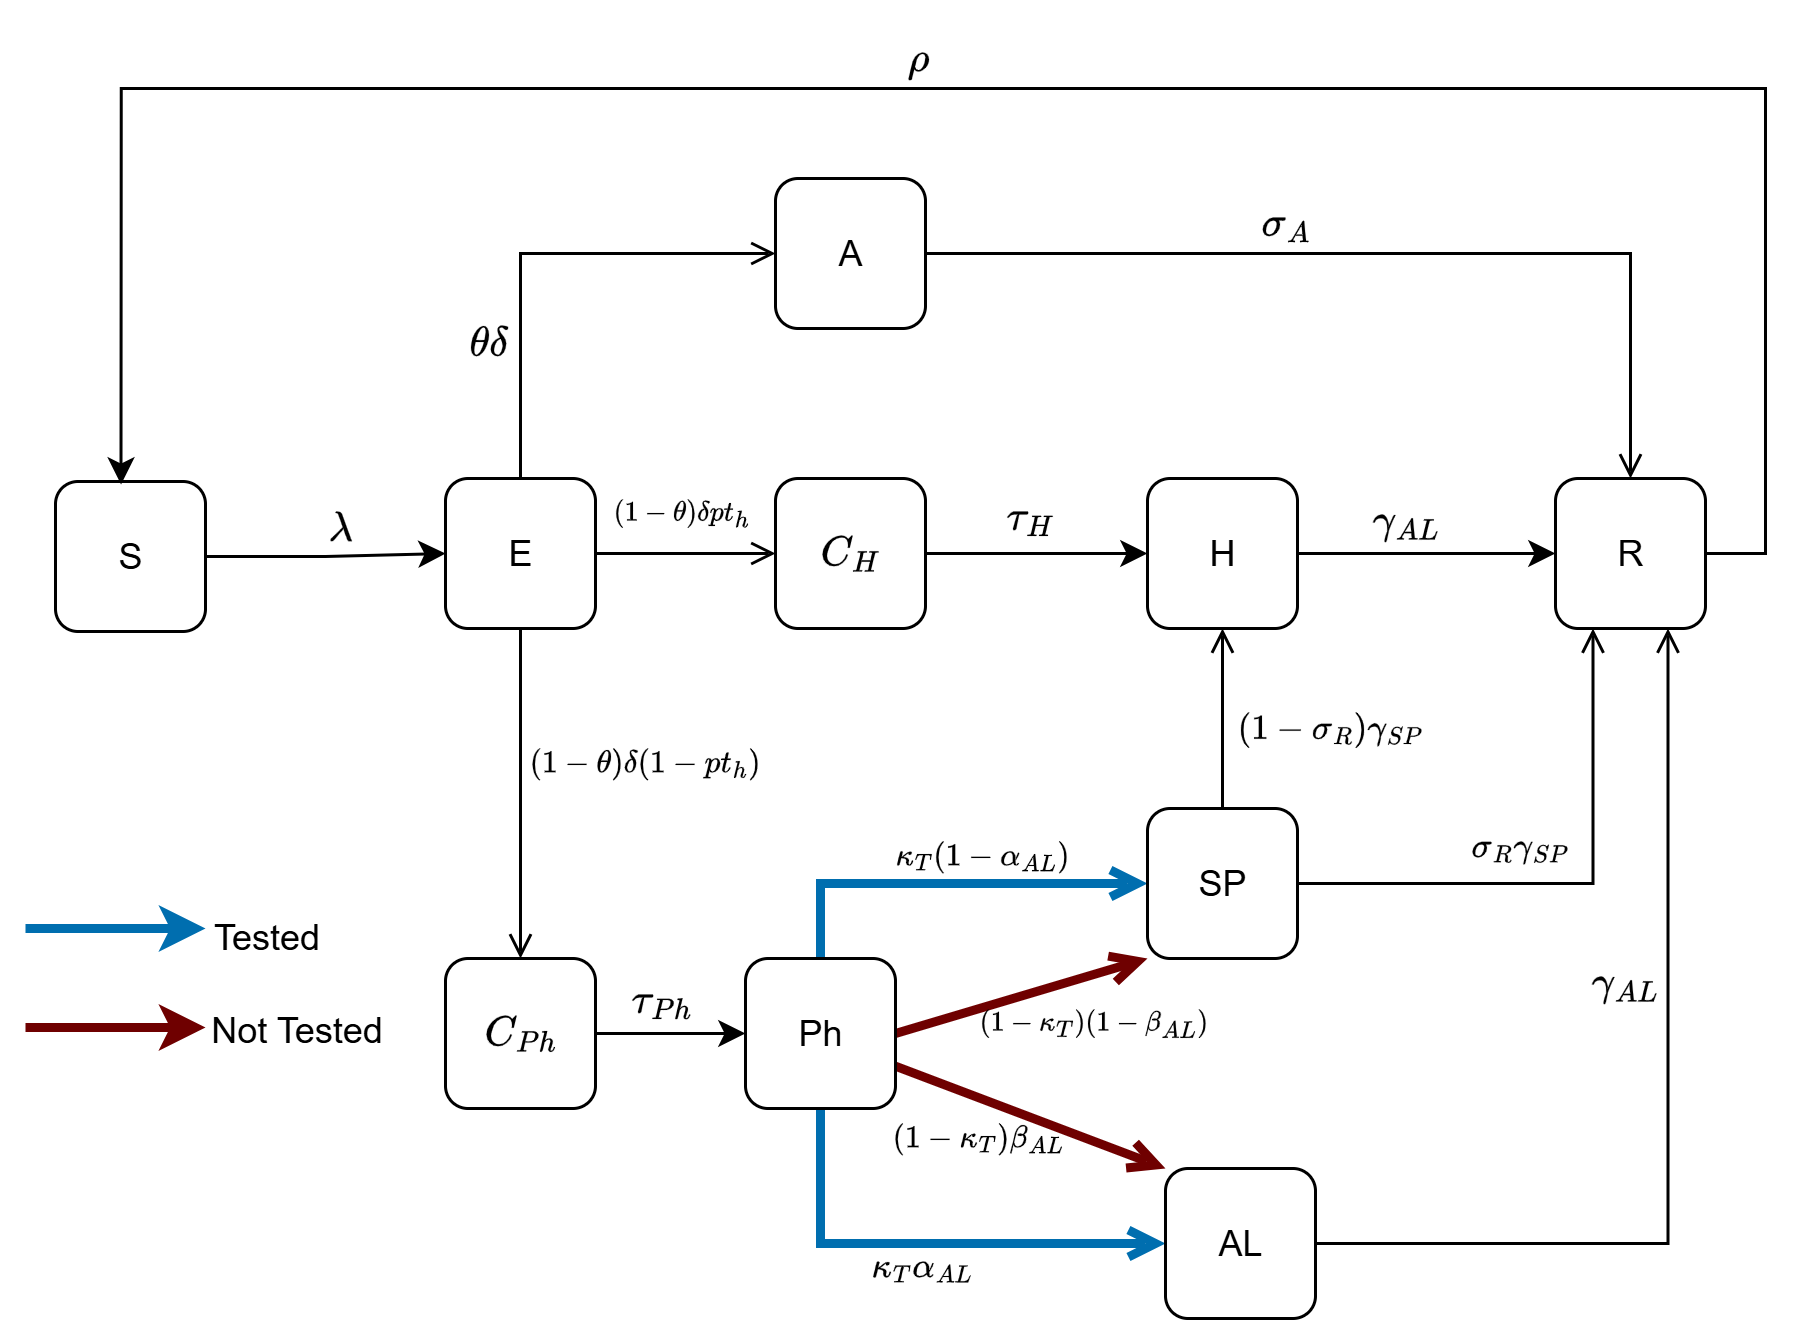

The diagram above was exported from draw.io. Its source (the exported page's mxGraphModel, read from the mxfile embedded in the PNG):
<mxGraphModel dx="815" dy="444" grid="1" gridSize="10" guides="1" tooltips="1" connect="1" arrows="1" fold="1" page="1" pageScale="1" pageWidth="827" pageHeight="1169" math="1" shadow="0">
  <root>
    <mxCell id="0" />
    <mxCell id="1" parent="0" />
    <mxCell id="PJr140ArrWtOxCjuzCnV-6" style="edgeStyle=orthogonalEdgeStyle;rounded=0;orthogonalLoop=1;jettySize=auto;html=1;exitX=1;exitY=0.5;exitDx=0;exitDy=0;entryX=0;entryY=0.5;entryDx=0;entryDy=0;" parent="1" source="PJr140ArrWtOxCjuzCnV-1" target="PJr140ArrWtOxCjuzCnV-2" edge="1">
      <mxGeometry relative="1" as="geometry" />
    </mxCell>
    <mxCell id="PJr140ArrWtOxCjuzCnV-1" value="S" style="rounded=1;whiteSpace=wrap;html=1;" parent="1" vertex="1">
      <mxGeometry x="50" y="191" width="50" height="50" as="geometry" />
    </mxCell>
    <mxCell id="PJr140ArrWtOxCjuzCnV-7" style="edgeStyle=orthogonalEdgeStyle;rounded=0;orthogonalLoop=1;jettySize=auto;html=1;exitX=0.5;exitY=0;exitDx=0;exitDy=0;entryX=0;entryY=0.5;entryDx=0;entryDy=0;endArrow=open;endFill=0;" parent="1" source="PJr140ArrWtOxCjuzCnV-2" target="PJr140ArrWtOxCjuzCnV-3" edge="1">
      <mxGeometry relative="1" as="geometry" />
    </mxCell>
    <mxCell id="PJr140ArrWtOxCjuzCnV-8" style="edgeStyle=orthogonalEdgeStyle;rounded=0;orthogonalLoop=1;jettySize=auto;html=1;exitX=1;exitY=0.5;exitDx=0;exitDy=0;entryX=0;entryY=0.5;entryDx=0;entryDy=0;endArrow=open;endFill=0;" parent="1" source="PJr140ArrWtOxCjuzCnV-2" target="PJr140ArrWtOxCjuzCnV-4" edge="1">
      <mxGeometry relative="1" as="geometry" />
    </mxCell>
    <mxCell id="PJr140ArrWtOxCjuzCnV-12" style="edgeStyle=orthogonalEdgeStyle;rounded=0;orthogonalLoop=1;jettySize=auto;html=1;exitX=0.5;exitY=1;exitDx=0;exitDy=0;entryX=0.5;entryY=0;entryDx=0;entryDy=0;endArrow=open;endFill=0;" parent="1" source="PJr140ArrWtOxCjuzCnV-2" target="PJr140ArrWtOxCjuzCnV-5" edge="1">
      <mxGeometry relative="1" as="geometry" />
    </mxCell>
    <mxCell id="PJr140ArrWtOxCjuzCnV-2" value="E" style="rounded=1;whiteSpace=wrap;html=1;" parent="1" vertex="1">
      <mxGeometry x="180" y="190" width="50" height="50" as="geometry" />
    </mxCell>
    <mxCell id="PJr140ArrWtOxCjuzCnV-22" style="edgeStyle=orthogonalEdgeStyle;rounded=0;orthogonalLoop=1;jettySize=auto;html=1;exitX=1;exitY=0.5;exitDx=0;exitDy=0;entryX=0.5;entryY=0;entryDx=0;entryDy=0;endArrow=open;endFill=0;" parent="1" source="PJr140ArrWtOxCjuzCnV-3" target="PJr140ArrWtOxCjuzCnV-11" edge="1">
      <mxGeometry relative="1" as="geometry" />
    </mxCell>
    <mxCell id="PJr140ArrWtOxCjuzCnV-3" value="A" style="rounded=1;whiteSpace=wrap;html=1;" parent="1" vertex="1">
      <mxGeometry x="290" y="90" width="50" height="50" as="geometry" />
    </mxCell>
    <mxCell id="PJr140ArrWtOxCjuzCnV-23" style="edgeStyle=orthogonalEdgeStyle;rounded=0;orthogonalLoop=1;jettySize=auto;html=1;exitX=1;exitY=0.5;exitDx=0;exitDy=0;entryX=0;entryY=0.5;entryDx=0;entryDy=0;" parent="1" source="PJr140ArrWtOxCjuzCnV-4" target="PJr140ArrWtOxCjuzCnV-10" edge="1">
      <mxGeometry relative="1" as="geometry" />
    </mxCell>
    <mxCell id="PJr140ArrWtOxCjuzCnV-4" value="$$C_H$$" style="rounded=1;whiteSpace=wrap;html=1;" parent="1" vertex="1">
      <mxGeometry x="290" y="190" width="50" height="50" as="geometry" />
    </mxCell>
    <mxCell id="PJr140ArrWtOxCjuzCnV-14" style="edgeStyle=orthogonalEdgeStyle;rounded=0;orthogonalLoop=1;jettySize=auto;html=1;exitX=1;exitY=0.5;exitDx=0;exitDy=0;entryX=0;entryY=0.5;entryDx=0;entryDy=0;" parent="1" source="PJr140ArrWtOxCjuzCnV-5" target="PJr140ArrWtOxCjuzCnV-13" edge="1">
      <mxGeometry relative="1" as="geometry" />
    </mxCell>
    <mxCell id="PJr140ArrWtOxCjuzCnV-5" value="$$C_{Ph}$$" style="rounded=1;whiteSpace=wrap;html=1;" parent="1" vertex="1">
      <mxGeometry x="180" y="350" width="50" height="50" as="geometry" />
    </mxCell>
    <mxCell id="PJr140ArrWtOxCjuzCnV-24" style="edgeStyle=orthogonalEdgeStyle;rounded=0;orthogonalLoop=1;jettySize=auto;html=1;exitX=1;exitY=0.5;exitDx=0;exitDy=0;entryX=0;entryY=0.5;entryDx=0;entryDy=0;" parent="1" source="PJr140ArrWtOxCjuzCnV-10" target="PJr140ArrWtOxCjuzCnV-11" edge="1">
      <mxGeometry relative="1" as="geometry" />
    </mxCell>
    <mxCell id="PJr140ArrWtOxCjuzCnV-10" value="H" style="rounded=1;whiteSpace=wrap;html=1;" parent="1" vertex="1">
      <mxGeometry x="414" y="190" width="50" height="50" as="geometry" />
    </mxCell>
    <mxCell id="PJr140ArrWtOxCjuzCnV-11" value="R" style="rounded=1;whiteSpace=wrap;html=1;" parent="1" vertex="1">
      <mxGeometry x="550" y="190" width="50" height="50" as="geometry" />
    </mxCell>
    <mxCell id="PJr140ArrWtOxCjuzCnV-36" style="rounded=0;orthogonalLoop=1;jettySize=auto;html=1;exitX=0.046;exitY=0.852;exitDx=0;exitDy=0;entryX=0.941;entryY=-0.019;entryDx=0;entryDy=0;fillColor=#0050ef;strokeColor=light-dark(#6F0000,#FF0000);endArrow=open;endFill=0;strokeWidth=3;entryPerimeter=0;exitPerimeter=0;" parent="1" edge="1">
      <mxGeometry relative="1" as="geometry">
        <mxPoint x="322.70000000000005" y="383.13000000000005" as="sourcePoint" />
        <mxPoint x="420" y="420.00000000000006" as="targetPoint" />
      </mxGeometry>
    </mxCell>
    <mxCell id="PJr140ArrWtOxCjuzCnV-37" style="rounded=0;orthogonalLoop=1;jettySize=auto;html=1;exitX=1;exitY=0;exitDx=0;exitDy=0;entryX=0;entryY=0.5;entryDx=0;entryDy=0;fillColor=#a20025;strokeColor=light-dark(#6F0000,#FF0000);endArrow=open;endFill=0;strokeWidth=3;" parent="1" edge="1">
      <mxGeometry relative="1" as="geometry">
        <mxPoint x="330" y="375" as="sourcePoint" />
        <mxPoint x="414" y="350" as="targetPoint" />
      </mxGeometry>
    </mxCell>
    <mxCell id="PJr140ArrWtOxCjuzCnV-39" style="edgeStyle=orthogonalEdgeStyle;rounded=0;orthogonalLoop=1;jettySize=auto;html=1;exitX=0.5;exitY=0;exitDx=0;exitDy=0;entryX=0;entryY=0.5;entryDx=0;entryDy=0;fillColor=#1ba1e2;strokeColor=#006EAF;endArrow=open;endFill=0;strokeWidth=3;" parent="1" source="PJr140ArrWtOxCjuzCnV-13" target="PJr140ArrWtOxCjuzCnV-25" edge="1">
      <mxGeometry relative="1" as="geometry" />
    </mxCell>
    <mxCell id="PJr140ArrWtOxCjuzCnV-40" style="edgeStyle=orthogonalEdgeStyle;rounded=0;orthogonalLoop=1;jettySize=auto;html=1;exitX=0.5;exitY=1;exitDx=0;exitDy=0;entryX=0;entryY=0.5;entryDx=0;entryDy=0;fillColor=#1ba1e2;strokeColor=#006EAF;endArrow=open;endFill=0;strokeWidth=3;" parent="1" source="PJr140ArrWtOxCjuzCnV-13" target="PJr140ArrWtOxCjuzCnV-26" edge="1">
      <mxGeometry relative="1" as="geometry" />
    </mxCell>
    <mxCell id="PJr140ArrWtOxCjuzCnV-13" value="Ph" style="rounded=1;whiteSpace=wrap;html=1;" parent="1" vertex="1">
      <mxGeometry x="280" y="350" width="50" height="50" as="geometry" />
    </mxCell>
    <mxCell id="PJr140ArrWtOxCjuzCnV-32" style="edgeStyle=orthogonalEdgeStyle;rounded=0;orthogonalLoop=1;jettySize=auto;html=1;exitX=1;exitY=0.5;exitDx=0;exitDy=0;entryX=0.25;entryY=1;entryDx=0;entryDy=0;endArrow=open;endFill=0;" parent="1" source="PJr140ArrWtOxCjuzCnV-25" target="PJr140ArrWtOxCjuzCnV-11" edge="1">
      <mxGeometry relative="1" as="geometry" />
    </mxCell>
    <mxCell id="PJr140ArrWtOxCjuzCnV-33" style="edgeStyle=orthogonalEdgeStyle;rounded=0;orthogonalLoop=1;jettySize=auto;html=1;exitX=0.5;exitY=0;exitDx=0;exitDy=0;entryX=0.5;entryY=1;entryDx=0;entryDy=0;endArrow=open;endFill=0;" parent="1" source="PJr140ArrWtOxCjuzCnV-25" target="PJr140ArrWtOxCjuzCnV-10" edge="1">
      <mxGeometry relative="1" as="geometry" />
    </mxCell>
    <mxCell id="PJr140ArrWtOxCjuzCnV-25" value="SP" style="rounded=1;whiteSpace=wrap;html=1;" parent="1" vertex="1">
      <mxGeometry x="414" y="300" width="50" height="50" as="geometry" />
    </mxCell>
    <mxCell id="PJr140ArrWtOxCjuzCnV-34" style="edgeStyle=orthogonalEdgeStyle;rounded=0;orthogonalLoop=1;jettySize=auto;html=1;exitX=1;exitY=0.5;exitDx=0;exitDy=0;entryX=0.75;entryY=1;entryDx=0;entryDy=0;endArrow=open;endFill=0;" parent="1" source="PJr140ArrWtOxCjuzCnV-26" target="PJr140ArrWtOxCjuzCnV-11" edge="1">
      <mxGeometry relative="1" as="geometry" />
    </mxCell>
    <mxCell id="PJr140ArrWtOxCjuzCnV-26" value="AL" style="rounded=1;whiteSpace=wrap;html=1;" parent="1" vertex="1">
      <mxGeometry x="420" y="420" width="50" height="50" as="geometry" />
    </mxCell>
    <mxCell id="PJr140ArrWtOxCjuzCnV-42" value="$$\lambda$$" style="text;html=1;align=center;verticalAlign=middle;resizable=0;points=[];autosize=1;strokeColor=none;fillColor=none;" parent="1" vertex="1">
      <mxGeometry x="100" y="191" width="90" height="30" as="geometry" />
    </mxCell>
    <mxCell id="PJr140ArrWtOxCjuzCnV-46" value="$$\rho$$" style="text;html=1;align=center;verticalAlign=middle;resizable=0;points=[];autosize=1;strokeColor=none;fillColor=none;" parent="1" vertex="1">
      <mxGeometry x="302" y="35" width="70" height="30" as="geometry" />
    </mxCell>
    <mxCell id="PJr140ArrWtOxCjuzCnV-47" value="$$\sigma_A$$" style="text;html=1;align=center;verticalAlign=middle;resizable=0;points=[];autosize=1;strokeColor=none;fillColor=none;" parent="1" vertex="1">
      <mxGeometry x="410" y="90" width="100" height="30" as="geometry" />
    </mxCell>
    <mxCell id="PJr140ArrWtOxCjuzCnV-48" value="$$\gamma_{AL}$$" style="text;html=1;align=center;verticalAlign=middle;resizable=0;points=[];autosize=1;strokeColor=none;fillColor=none;" parent="1" vertex="1">
      <mxGeometry x="440" y="189" width="120" height="30" as="geometry" />
    </mxCell>
    <mxCell id="PJr140ArrWtOxCjuzCnV-49" value="$$\gamma_{AL}$$" style="text;html=1;align=center;verticalAlign=middle;resizable=0;points=[];autosize=1;strokeColor=none;fillColor=none;" parent="1" vertex="1">
      <mxGeometry x="513" y="343" width="120" height="30" as="geometry" />
    </mxCell>
    <mxCell id="PJr140ArrWtOxCjuzCnV-50" value="$$\tau_H$$" style="text;html=1;align=center;verticalAlign=middle;resizable=0;points=[];autosize=1;strokeColor=none;fillColor=none;" parent="1" vertex="1">
      <mxGeometry x="330" y="188" width="90" height="30" as="geometry" />
    </mxCell>
    <mxCell id="PJr140ArrWtOxCjuzCnV-51" value="$$\tau_{Ph}$$" style="text;html=1;align=center;verticalAlign=middle;resizable=0;points=[];autosize=1;strokeColor=none;fillColor=none;" parent="1" vertex="1">
      <mxGeometry x="202" y="349" width="100" height="30" as="geometry" />
    </mxCell>
    <mxCell id="PJr140ArrWtOxCjuzCnV-52" value="&lt;font style=&quot;font-size: 10px;&quot;&gt;$$\sigma_R \gamma_{SP}$$&lt;/font&gt;" style="text;html=1;align=center;verticalAlign=middle;resizable=0;points=[];autosize=1;strokeColor=none;fillColor=none;" parent="1" vertex="1">
      <mxGeometry x="463" y="298" width="150" height="30" as="geometry" />
    </mxCell>
    <mxCell id="PJr140ArrWtOxCjuzCnV-53" value="&lt;font style=&quot;font-size: 10px;&quot;&gt;$$(1-\sigma_R) \gamma_{SP}$$&lt;/font&gt;" style="text;html=1;align=center;verticalAlign=middle;resizable=0;points=[];autosize=1;strokeColor=none;fillColor=none;" parent="1" vertex="1">
      <mxGeometry x="389" y="258" width="170" height="30" as="geometry" />
    </mxCell>
    <mxCell id="PJr140ArrWtOxCjuzCnV-54" value="$$\theta \delta$$" style="text;html=1;align=center;verticalAlign=middle;resizable=0;points=[];autosize=1;strokeColor=none;fillColor=none;" parent="1" vertex="1">
      <mxGeometry x="139" y="130" width="110" height="30" as="geometry" />
    </mxCell>
    <mxCell id="PJr140ArrWtOxCjuzCnV-55" value="&lt;font style=&quot;font-size: 8px;&quot;&gt;$$(1-\theta)\delta pt_h$$&lt;/font&gt;" style="text;html=1;align=center;verticalAlign=middle;resizable=0;points=[];autosize=1;strokeColor=none;fillColor=none;" parent="1" vertex="1">
      <mxGeometry x="203" y="186" width="110" height="30" as="geometry" />
    </mxCell>
    <mxCell id="PJr140ArrWtOxCjuzCnV-56" value="&lt;font style=&quot;font-size: 10px;&quot;&gt;$$\kappa_T \alpha_{AL}$$&lt;/font&gt;" style="text;html=1;align=center;verticalAlign=middle;resizable=0;points=[];autosize=1;strokeColor=none;fillColor=none;" parent="1" vertex="1">
      <mxGeometry x="268" y="438" width="140" height="30" as="geometry" />
    </mxCell>
    <mxCell id="PJr140ArrWtOxCjuzCnV-60" value="&lt;font style=&quot;font-size: 9px;&quot;&gt;$$\kappa_T(1-\alpha_{AL})$$&lt;/font&gt;" style="text;html=1;align=center;verticalAlign=middle;resizable=0;points=[];autosize=1;strokeColor=none;fillColor=none;" parent="1" vertex="1">
      <mxGeometry x="289" y="301" width="140" height="30" as="geometry" />
    </mxCell>
    <mxCell id="PJr140ArrWtOxCjuzCnV-61" value="&lt;font style=&quot;font-size: 9px;&quot;&gt;$$(1-\kappa_T)\beta_{AL}$$&lt;/font&gt;" style="text;html=1;align=center;verticalAlign=middle;resizable=0;points=[];autosize=1;strokeColor=none;fillColor=none;" parent="1" vertex="1">
      <mxGeometry x="287" y="395" width="140" height="30" as="geometry" />
    </mxCell>
    <mxCell id="PJr140ArrWtOxCjuzCnV-62" value="&lt;font style=&quot;font-size: 8px;&quot;&gt;$$(1-\kappa_T)(1-\beta_{AL})$$&lt;/font&gt;" style="text;html=1;align=center;verticalAlign=middle;resizable=0;points=[];autosize=1;strokeColor=none;fillColor=none;" parent="1" vertex="1">
      <mxGeometry x="326" y="356" width="140" height="30" as="geometry" />
    </mxCell>
    <mxCell id="PJr140ArrWtOxCjuzCnV-63" value="&lt;font style=&quot;font-size: 9px;&quot;&gt;$$(1-\theta)\delta(1- pt_h)$$&lt;/font&gt;" style="text;html=1;align=center;verticalAlign=middle;resizable=0;points=[];autosize=1;strokeColor=none;fillColor=none;" parent="1" vertex="1">
      <mxGeometry x="176" y="270" width="140" height="30" as="geometry" />
    </mxCell>
    <mxCell id="SCndqZ5A3rEepMfZjYfa-1" style="edgeStyle=orthogonalEdgeStyle;rounded=0;orthogonalLoop=1;jettySize=auto;html=1;exitX=1;exitY=0.5;exitDx=0;exitDy=0;entryX=0.437;entryY=0.02;entryDx=0;entryDy=0;entryPerimeter=0;" edge="1" parent="1" source="PJr140ArrWtOxCjuzCnV-11" target="PJr140ArrWtOxCjuzCnV-1">
      <mxGeometry relative="1" as="geometry">
        <Array as="points">
          <mxPoint x="620" y="215" />
          <mxPoint x="620" y="60" />
          <mxPoint x="72" y="60" />
        </Array>
      </mxGeometry>
    </mxCell>
    <mxCell id="SCndqZ5A3rEepMfZjYfa-4" value="" style="endArrow=classic;html=1;rounded=0;strokeWidth=3;fillColor=#1ba1e2;strokeColor=#006EAF;" edge="1" parent="1">
      <mxGeometry width="50" height="50" relative="1" as="geometry">
        <mxPoint x="40" y="340" as="sourcePoint" />
        <mxPoint x="100" y="340" as="targetPoint" />
      </mxGeometry>
    </mxCell>
    <mxCell id="SCndqZ5A3rEepMfZjYfa-5" value="" style="endArrow=classic;html=1;rounded=0;strokeWidth=3;strokeColor=light-dark(#6F0000,#FF0000);" edge="1" parent="1">
      <mxGeometry width="50" height="50" relative="1" as="geometry">
        <mxPoint x="40" y="373" as="sourcePoint" />
        <mxPoint x="100" y="373" as="targetPoint" />
      </mxGeometry>
    </mxCell>
    <mxCell id="SCndqZ5A3rEepMfZjYfa-6" value="Tested" style="text;html=1;align=center;verticalAlign=middle;resizable=0;points=[];autosize=1;strokeColor=none;fillColor=none;" vertex="1" parent="1">
      <mxGeometry x="90" y="328" width="60" height="30" as="geometry" />
    </mxCell>
    <mxCell id="SCndqZ5A3rEepMfZjYfa-7" value="Not Tested" style="text;html=1;align=center;verticalAlign=middle;resizable=0;points=[];autosize=1;strokeColor=none;fillColor=none;" vertex="1" parent="1">
      <mxGeometry x="90" y="359" width="80" height="30" as="geometry" />
    </mxCell>
  </root>
</mxGraphModel>